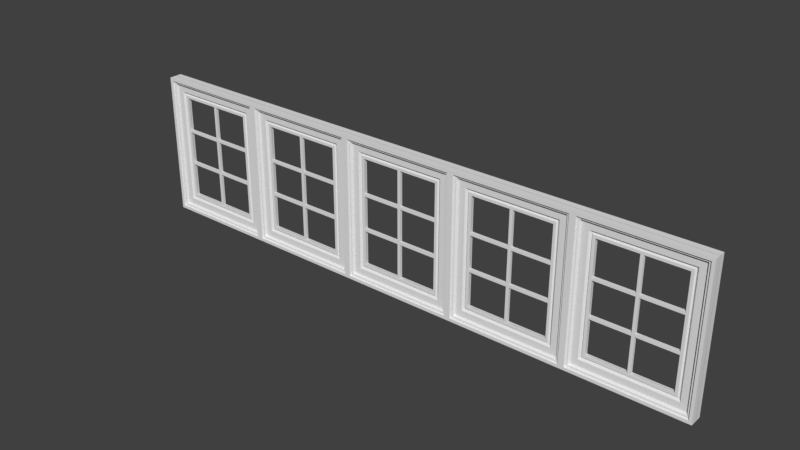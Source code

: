 # Source: AceWindow.blend  (saved by Blender 2.78.0; exported with 4.5.12 LTS)
import bpy
from mathutils import Matrix  # noqa: F401  (used for matrix-valued properties, if any)

bpy.ops.wm.read_factory_settings(use_empty=True)
scene = bpy.context.scene
scene.name = 'Scene'

# ---- collections
col_collection_1 = bpy.data.collections.new('Collection 1'); scene.collection.children.link(col_collection_1)

# ---- materials (node trees are filled in below, after node groups)
mat_material = bpy.data.materials.new('Material')
mat_material.alpha_threshold = 0.0
mat_material.use_transparent_shadow = False
mat_material.roughness = 0.5
mat_material.line_color = (0.0, 0.0, 0.0, 1.0)

# ---- material node trees

# ---- world
world_world = bpy.data.worlds.new('World'); scene.world = world_world
world_world.color = (0.05088, 0.05088, 0.05088)
world_world.use_sun_shadow = False
world_world.sun_shadow_jitter_overblur = 0.0
world_world.cycles.sampling_method = 'MANUAL'

# ---- meshes
me_cube_005 = bpy.data.meshes.new('Cube.005')
me_cube_005.from_pydata([(353.9, -1.26, 7.725), (353.9, -1.26, 52.21), (353.9, 0.74, 7.725), (353.9, 0.74, 52.21), (355.9, -1.26, 7.725), (355.9, -1.26, 52.21), (355.9, 0.74, 7.725), (355.9, 0.74, 52.21), (353.9, -1.26, 37.33), (353.9, 0.74, 37.33), (355.9, 0.74, 37.33), (355.9, -1.26, 37.33), (353.9, 0.74, 36.21), (355.9, 0.74, 36.21), (355.9, -1.26, 36.21), (353.9, -1.26, 36.21), (381.6, 0.74, 37.33), (381.6, -1.26, 37.33), (381.6, 0.74, 36.21), (381.6, -1.26, 36.21), (328.1, -1.26, 36.21), (328.1, -1.26, 37.33), (328.1, 0.74, 37.33), (328.1, 0.74, 36.21), (353.9, 0.74, 23.02), (355.9, 0.74, 23.02), (355.9, -1.26, 23.02), (353.9, -1.26, 23.02), (353.9, 0.74, 21.83), (355.9, 0.74, 21.83), (355.9, -1.26, 21.83), (353.9, -1.26, 21.83), (381.6, 0.74, 23.02), (381.6, -1.26, 23.02), (381.6, 0.74, 21.83), (381.6, -1.26, 21.83), (328.1, -1.26, 21.83), (328.1, -1.26, 23.02), (328.1, 0.74, 23.02), (328.1, 0.74, 21.83), (319.8, -1.833, 56.4), (319.0, -3.491, 56.87), (317.8, 0.06421, 57.62), (317.5, 0.06421, 57.82), (317.5, -4.709, 57.82), (317.8, -3.491, 57.62), (315.5, 0.06421, 59.06), (315.5, -4.709, 59.06), (328.1, -1.354, 51.33), (328.1, 0.06421, 51.33), (326.4, 0.06421, 52.39), (326.4, -1.354, 52.39), (325.6, 0.06421, 52.89), (325.6, -0.6036, 52.89), (324.3, 0.06421, 53.7), (324.3, -1.833, 53.7), (319.8, 0.06421, 56.4), (319.0, 0.06421, 56.87), (319.8, -1.833, 2.657), (319.0, -3.491, 2.184), (317.8, 0.06421, 1.441), (317.5, 0.06421, 1.238), (317.5, -4.709, 1.238), (317.8, -3.492, 1.441), (315.5, 0.06421, -1.907e-06), (315.5, -4.709, -1.907e-06), (328.1, -1.354, 7.725), (328.1, 0.06421, 7.725), (326.4, 0.06421, 6.671), (326.4, -1.354, 6.671), (325.6, 0.06421, 6.171), (325.6, -0.6036, 6.171), (324.3, 0.06421, 5.36), (324.3, -1.833, 5.36), (319.8, 0.06421, 2.657), (319.0, 0.06421, 2.184), (390.0, -1.833, 56.4), (390.7, -3.491, 56.87), (392.0, 0.06421, 57.62), (392.3, 0.06421, 57.82), (392.3, -4.709, 57.82), (392.0, -3.491, 57.62), (394.3, 0.06421, 59.06), (394.3, -4.709, 59.06), (381.6, -1.354, 51.33), (381.6, 0.06421, 51.33), (383.4, 0.06421, 52.39), (383.4, -1.354, 52.39), (384.2, 0.06421, 52.89), (384.2, -0.6036, 52.89), (385.5, 0.06421, 53.7), (385.5, -1.833, 53.7), (390.0, 0.06421, 56.4), (390.7, 0.06421, 56.87), (390.0, -1.833, 2.657), (390.7, -3.491, 2.184), (392.0, 0.06421, 1.441), (392.3, 0.06421, 1.238), (392.3, -4.709, 1.238), (392.0, -3.492, 1.441), (394.3, 0.06421, -1.907e-06), (394.3, -4.709, -1.907e-06), (381.6, -1.354, 7.725), (381.6, 0.06421, 7.725), (383.4, 0.06421, 6.671), (383.4, -1.354, 6.671), (384.2, 0.06421, 6.171), (384.2, -0.6036, 6.171), (385.5, 0.06421, 5.36), (385.5, -1.833, 5.36), (390.0, 0.06421, 2.657), (390.7, 0.06421, 2.184), (315.5, -4.709, 59.06), (315.5, -4.709, -1.907e-06), (394.3, -4.709, 59.06), (394.3, -4.709, -1.907e-06), (319.8, 1.833, 56.4), (319.0, 3.491, 56.87), (317.8, -0.06421, 57.62), (317.5, -0.06421, 57.82), (317.5, 4.709, 57.82), (317.8, 3.491, 57.62), (315.5, -0.06421, 59.06), (315.5, 4.709, 59.06), (328.1, 1.354, 51.33), (328.1, -0.06421, 51.33), (326.4, -0.06421, 52.39), (326.4, 1.354, 52.39), (325.6, -0.06421, 52.89), (325.6, 0.6036, 52.89), (324.3, -0.06421, 53.7), (324.3, 1.833, 53.7), (319.8, -0.06421, 56.4), (319.0, -0.06421, 56.87), (319.8, 1.833, 2.657), (319.0, 3.491, 2.184), (317.8, -0.06421, 1.441), (317.5, -0.06421, 1.238), (317.5, 4.709, 1.238), (317.8, 3.492, 1.441), (315.5, -0.06421, -1.907e-06), (315.5, 4.709, -1.907e-06), (328.1, 1.354, 7.725), (328.1, -0.06421, 7.725), (326.4, -0.06421, 6.671), (326.4, 1.354, 6.671), (325.6, -0.06421, 6.171), (325.6, 0.6036, 6.171), (324.3, -0.06421, 5.36), (324.3, 1.833, 5.36), (319.8, -0.06421, 2.657), (319.0, -0.06421, 2.184), (390.0, 1.833, 56.4), (390.7, 3.491, 56.87), (392.0, -0.06421, 57.62), (392.3, -0.06421, 57.82), (392.3, 4.709, 57.82), (392.0, 3.491, 57.62), (394.3, -0.06421, 59.06), (394.3, 4.709, 59.06), (381.6, 1.354, 51.33), (381.6, -0.06421, 51.33), (383.4, -0.06421, 52.39), (383.4, 1.354, 52.39), (384.2, -0.06421, 52.89), (384.2, 0.6036, 52.89), (385.5, -0.06421, 53.7), (385.5, 1.833, 53.7), (390.0, -0.06421, 56.4), (390.7, -0.06421, 56.87), (390.0, 1.833, 2.657), (390.7, 3.491, 2.184), (392.0, -0.06421, 1.441), (392.3, -0.06421, 1.238), (392.3, 4.709, 1.238), (392.0, 3.492, 1.441), (394.3, -0.06421, -1.907e-06), (394.3, 4.709, -1.907e-06), (381.6, 1.354, 7.725), (381.6, -0.06421, 7.725), (383.4, -0.06421, 6.671), (383.4, 1.354, 6.671), (384.2, -0.06421, 6.171), (384.2, 0.6036, 6.171), (385.5, -0.06421, 5.36), (385.5, 1.833, 5.36), (390.0, -0.06421, 2.657), (390.7, -0.06421, 2.184), (315.5, 4.709, 59.06), (315.5, 4.709, -1.907e-06), (394.3, 4.709, 59.06), (394.3, 4.709, -1.907e-06), (275.0, -1.26, 7.725), (275.0, -1.26, 52.21), (275.0, 0.74, 7.725), (275.0, 0.74, 52.21), (277.0, -1.26, 7.725), (277.0, -1.26, 52.21), (277.0, 0.74, 7.725), (277.0, 0.74, 52.21), (275.0, -1.26, 37.33), (275.0, 0.74, 37.33), (277.0, 0.74, 37.33), (277.0, -1.26, 37.33), (275.0, 0.74, 36.21), (277.0, 0.74, 36.21), (277.0, -1.26, 36.21), (275.0, -1.26, 36.21), (302.8, 0.74, 37.33), (302.8, -1.26, 37.33), (302.8, 0.74, 36.21), (302.8, -1.26, 36.21), (249.3, -1.26, 36.21), (249.3, -1.26, 37.33), (249.3, 0.74, 37.33), (249.3, 0.74, 36.21), (275.0, 0.74, 23.02), (277.0, 0.74, 23.02), (277.0, -1.26, 23.02), (275.0, -1.26, 23.02), (275.0, 0.74, 21.83), (277.0, 0.74, 21.83), (277.0, -1.26, 21.83), (275.0, -1.26, 21.83), (302.8, 0.74, 23.02), (302.8, -1.26, 23.02), (302.8, 0.74, 21.83), (302.8, -1.26, 21.83), (249.3, -1.26, 21.83), (249.3, -1.26, 23.02), (249.3, 0.74, 23.02), (249.3, 0.74, 21.83), (241.0, -1.833, 56.4), (240.2, -3.491, 56.87), (239.0, 0.06421, 57.62), (238.6, 0.06421, 57.82), (238.6, -4.709, 57.82), (239.0, -3.491, 57.62), (236.6, 0.06421, 59.06), (236.6, -4.709, 59.06), (249.3, -1.354, 51.33), (249.3, 0.06421, 51.33), (247.5, 0.06421, 52.39), (247.5, -1.354, 52.39), (246.7, 0.06421, 52.89), (246.7, -0.6036, 52.89), (245.4, 0.06421, 53.7), (245.4, -1.833, 53.7), (241.0, 0.06421, 56.4), (240.2, 0.06421, 56.87), (241.0, -1.833, 2.657), (240.2, -3.491, 2.184), (239.0, 0.06421, 1.441), (238.6, 0.06421, 1.238), (238.6, -4.709, 1.238), (239.0, -3.492, 1.441), (236.6, 0.06421, -1.907e-06), (236.6, -4.709, -1.907e-06), (249.3, -1.354, 7.725), (249.3, 0.06421, 7.725), (247.5, 0.06421, 6.671), (247.5, -1.354, 6.671), (246.7, 0.06421, 6.171), (246.7, -0.6036, 6.171), (245.4, 0.06421, 5.36), (245.4, -1.833, 5.36), (241.0, 0.06421, 2.657), (240.2, 0.06421, 2.184), (311.1, -1.833, 56.4), (311.9, -3.491, 56.87), (313.1, 0.06421, 57.62), (313.4, 0.06421, 57.82), (313.4, -4.709, 57.82), (313.1, -3.491, 57.62), (315.5, 0.06421, 59.06), (315.5, -4.709, 59.06), (302.8, -1.354, 51.33), (302.8, 0.06421, 51.33), (304.5, 0.06421, 52.39), (304.5, -1.354, 52.39), (305.3, 0.06421, 52.89), (305.3, -0.6036, 52.89), (306.7, 0.06421, 53.7), (306.7, -1.833, 53.7), (311.1, 0.06421, 56.4), (311.9, 0.06421, 56.87), (311.1, -1.833, 2.657), (311.9, -3.491, 2.184), (313.1, 0.06421, 1.441), (313.4, 0.06421, 1.238), (313.4, -4.709, 1.238), (313.1, -3.492, 1.441), (315.5, 0.06421, -1.907e-06), (315.5, -4.709, -1.907e-06), (302.8, -1.354, 7.725), (302.8, 0.06421, 7.725), (304.5, 0.06421, 6.671), (304.5, -1.354, 6.671), (305.3, 0.06421, 6.171), (305.3, -0.6036, 6.171), (306.7, 0.06421, 5.36), (306.7, -1.833, 5.36), (311.1, 0.06421, 2.657), (311.9, 0.06421, 2.184), (236.6, -4.709, 59.06), (236.6, -4.709, -1.907e-06), (315.5, -4.709, 59.06), (315.5, -4.709, -1.907e-06), (241.0, 1.833, 56.4), (240.2, 3.491, 56.87), (239.0, -0.06421, 57.62), (238.6, -0.06421, 57.82), (238.6, 4.709, 57.82), (239.0, 3.491, 57.62), (236.6, -0.06421, 59.06), (236.6, 4.709, 59.06), (249.3, 1.354, 51.33), (249.3, -0.06421, 51.33), (247.5, -0.06421, 52.39), (247.5, 1.354, 52.39), (246.7, -0.06421, 52.89), (246.7, 0.6036, 52.89), (245.4, -0.06421, 53.7), (245.4, 1.833, 53.7), (241.0, -0.06421, 56.4), (240.2, -0.06421, 56.87), (241.0, 1.833, 2.657), (240.2, 3.491, 2.184), (239.0, -0.06421, 1.441), (238.6, -0.06421, 1.238), (238.6, 4.709, 1.238), (239.0, 3.492, 1.441), (236.6, -0.06421, -1.907e-06), (236.6, 4.709, -1.907e-06), (249.3, 1.354, 7.725), (249.3, -0.06421, 7.725), (247.5, -0.06421, 6.671), (247.5, 1.354, 6.671), (246.7, -0.06421, 6.171), (246.7, 0.6036, 6.171), (245.4, -0.06421, 5.36), (245.4, 1.833, 5.36), (241.0, -0.06421, 2.657), (240.2, -0.06421, 2.184), (311.1, 1.833, 56.4), (311.9, 3.491, 56.87), (313.1, -0.06421, 57.62), (313.4, -0.06421, 57.82), (313.4, 4.709, 57.82), (313.1, 3.491, 57.62), (315.5, -0.06421, 59.06), (315.5, 4.709, 59.06), (302.8, 1.354, 51.33), (302.8, -0.06421, 51.33), (304.5, -0.06421, 52.39), (304.5, 1.354, 52.39), (305.3, -0.06421, 52.89), (305.3, 0.6036, 52.89), (306.7, -0.06421, 53.7), (306.7, 1.833, 53.7), (311.1, -0.06421, 56.4), (311.9, -0.06421, 56.87), (311.1, 1.833, 2.657), (311.9, 3.491, 2.184), (313.1, -0.06421, 1.441), (313.4, -0.06421, 1.238), (313.4, 4.709, 1.238), (313.1, 3.492, 1.441), (315.5, -0.06421, -1.907e-06), (315.5, 4.709, -1.907e-06), (302.8, 1.354, 7.725), (302.8, -0.06421, 7.725), (304.5, -0.06421, 6.671), (304.5, 1.354, 6.671), (305.3, -0.06421, 6.171), (305.3, 0.6036, 6.171), (306.7, -0.06421, 5.36), (306.7, 1.833, 5.36), (311.1, -0.06421, 2.657), (311.9, -0.06421, 2.184), (236.6, 4.709, 59.06), (236.6, 4.709, -1.907e-06), (315.5, 4.709, 59.06), (315.5, 4.709, -1.907e-06), (196.2, -1.26, 7.725), (196.2, -1.26, 52.21), (196.2, 0.74, 7.725), (196.2, 0.74, 52.21), (198.2, -1.26, 7.725), (198.2, -1.26, 52.21), (198.2, 0.74, 7.725), (198.2, 0.74, 52.21), (196.2, -1.26, 37.33), (196.2, 0.74, 37.33), (198.2, 0.74, 37.33), (198.2, -1.26, 37.33), (196.2, 0.74, 36.21), (198.2, 0.74, 36.21), (198.2, -1.26, 36.21), (196.2, -1.26, 36.21), (223.9, 0.74, 37.33), (223.9, -1.26, 37.33), (223.9, 0.74, 36.21), (223.9, -1.26, 36.21), (170.4, -1.26, 36.21), (170.4, -1.26, 37.33), (170.4, 0.74, 37.33), (170.4, 0.74, 36.21), (196.2, 0.74, 23.02), (198.2, 0.74, 23.02), (198.2, -1.26, 23.02), (196.2, -1.26, 23.02), (196.2, 0.74, 21.83), (198.2, 0.74, 21.83), (198.2, -1.26, 21.83), (196.2, -1.26, 21.83), (223.9, 0.74, 23.02), (223.9, -1.26, 23.02), (223.9, 0.74, 21.83), (223.9, -1.26, 21.83), (170.4, -1.26, 21.83), (170.4, -1.26, 23.02), (170.4, 0.74, 23.02), (170.4, 0.74, 21.83), (162.1, -1.833, 56.4), (161.3, -3.491, 56.87), (160.1, 0.06421, 57.62), (159.8, 0.06421, 57.82), (159.8, -4.709, 57.82), (160.1, -3.491, 57.62), (157.7, 0.06421, 59.06), (157.7, -4.709, 59.06), (170.4, -1.354, 51.33), (170.4, 0.06421, 51.33), (168.7, 0.06421, 52.39), (168.7, -1.354, 52.39), (167.9, 0.06421, 52.89), (167.9, -0.6036, 52.89), (166.5, 0.06421, 53.7), (166.5, -1.833, 53.7), (162.1, 0.06421, 56.4), (161.3, 0.06421, 56.87), (162.1, -1.833, 2.657), (161.3, -3.491, 2.184), (160.1, 0.06421, 1.441), (159.8, 0.06421, 1.238), (159.8, -4.709, 1.238), (160.1, -3.492, 1.441), (157.7, 0.06421, -1.907e-06), (157.7, -4.709, -1.907e-06), (170.4, -1.354, 7.725), (170.4, 0.06421, 7.725), (168.7, 0.06421, 6.671), (168.7, -1.354, 6.671), (167.9, 0.06421, 6.171), (167.9, -0.6036, 6.171), (166.5, 0.06421, 5.36), (166.5, -1.833, 5.36), (162.1, 0.06421, 2.657), (161.3, 0.06421, 2.184), (232.2, -1.833, 56.4), (233.0, -3.491, 56.87), (234.2, 0.06421, 57.62), (234.6, 0.06421, 57.82), (234.6, -4.709, 57.82), (234.2, -3.491, 57.62), (236.6, 0.06421, 59.06), (236.6, -4.709, 59.06), (223.9, -1.354, 51.33), (223.9, 0.06421, 51.33), (225.6, 0.06421, 52.39), (225.6, -1.354, 52.39), (226.5, 0.06421, 52.89), (226.5, -0.6036, 52.89), (227.8, 0.06421, 53.7), (227.8, -1.833, 53.7), (232.2, 0.06421, 56.4), (233.0, 0.06421, 56.87), (232.2, -1.833, 2.657), (233.0, -3.491, 2.184), (234.2, 0.06421, 1.441), (234.6, 0.06421, 1.238), (234.6, -4.709, 1.238), (234.2, -3.492, 1.441), (236.6, 0.06421, -1.907e-06), (236.6, -4.709, -1.907e-06), (223.9, -1.354, 7.725), (223.9, 0.06421, 7.725), (225.6, 0.06421, 6.671), (225.6, -1.354, 6.671), (226.5, 0.06421, 6.171), (226.5, -0.6036, 6.171), (227.8, 0.06421, 5.36), (227.8, -1.833, 5.36), (232.2, 0.06421, 2.657), (233.0, 0.06421, 2.184), (157.7, -4.709, 59.06), (157.7, -4.709, -1.907e-06), (236.6, -4.709, 59.06), (236.6, -4.709, -1.907e-06), (162.1, 1.833, 56.4), (161.3, 3.491, 56.87), (160.1, -0.06421, 57.62), (159.8, -0.06421, 57.82), (159.8, 4.709, 57.82), (160.1, 3.491, 57.62), (157.7, -0.06421, 59.06), (157.7, 4.709, 59.06), (170.4, 1.354, 51.33), (170.4, -0.06421, 51.33), (168.7, -0.06421, 52.39), (168.7, 1.354, 52.39), (167.9, -0.06421, 52.89), (167.9, 0.6036, 52.89), (166.5, -0.06421, 53.7), (166.5, 1.833, 53.7), (162.1, -0.06421, 56.4), (161.3, -0.06421, 56.87), (162.1, 1.833, 2.657), (161.3, 3.491, 2.184), (160.1, -0.06421, 1.441), (159.8, -0.06421, 1.238), (159.8, 4.709, 1.238), (160.1, 3.492, 1.441), (157.7, -0.06421, -1.907e-06), (157.7, 4.709, -1.907e-06), (170.4, 1.354, 7.725), (170.4, -0.06421, 7.725), (168.7, -0.06421, 6.671), (168.7, 1.354, 6.671), (167.9, -0.06421, 6.171), (167.9, 0.6036, 6.171), (166.5, -0.06421, 5.36), (166.5, 1.833, 5.36), (162.1, -0.06421, 2.657), (161.3, -0.06421, 2.184), (232.2, 1.833, 56.4), (233.0, 3.491, 56.87), (234.2, -0.06421, 57.62), (234.6, -0.06421, 57.82), (234.6, 4.709, 57.82), (234.2, 3.491, 57.62), (236.6, -0.06421, 59.06), (236.6, 4.709, 59.06), (223.9, 1.354, 51.33), (223.9, -0.06421, 51.33), (225.6, -0.06421, 52.39), (225.6, 1.354, 52.39), (226.5, -0.06421, 52.89), (226.5, 0.6036, 52.89), (227.8, -0.06421, 53.7), (227.8, 1.833, 53.7), (232.2, -0.06421, 56.4), (233.0, -0.06421, 56.87), (232.2, 1.833, 2.657), (233.0, 3.491, 2.184), (234.2, -0.06421, 1.441), (234.6, -0.06421, 1.238), (234.6, 4.709, 1.238), (234.2, 3.492, 1.441), (236.6, -0.06421, -1.907e-06), (236.6, 4.709, -1.907e-06), (223.9, 1.354, 7.725), (223.9, -0.06421, 7.725), (225.6, -0.06421, 6.671), (225.6, 1.354, 6.671), (226.5, -0.06421, 6.171), (226.5, 0.6036, 6.171), (227.8, -0.06421, 5.36), (227.8, 1.833, 5.36), (232.2, -0.06421, 2.657), (233.0, -0.06421, 2.184), (157.7, 4.709, 59.06), (157.7, 4.709, -1.907e-06), (236.6, 4.709, 59.06), (236.6, 4.709, -1.907e-06), (117.3, -1.26, 7.725), (117.3, -1.26, 52.21), (117.3, 0.74, 7.725), (117.3, 0.74, 52.21), (119.3, -1.26, 7.725), (119.3, -1.26, 52.21), (119.3, 0.74, 7.725), (119.3, 0.74, 52.21), (117.3, -1.26, 37.33), (117.3, 0.74, 37.33), (119.3, 0.74, 37.33), (119.3, -1.26, 37.33), (117.3, 0.74, 36.21), (119.3, 0.74, 36.21), (119.3, -1.26, 36.21), (117.3, -1.26, 36.21), (145.0, 0.74, 37.33), (145.0, -1.26, 37.33), (145.0, 0.74, 36.21), (145.0, -1.26, 36.21), (91.55, -1.26, 36.21), (91.55, -1.26, 37.33), (91.55, 0.74, 37.33), (91.55, 0.74, 36.21), (117.3, 0.74, 23.02), (119.3, 0.74, 23.02), (119.3, -1.26, 23.02), (117.3, -1.26, 23.02), (117.3, 0.74, 21.83), (119.3, 0.74, 21.83), (119.3, -1.26, 21.83), (117.3, -1.26, 21.83), (145.0, 0.74, 23.02), (145.0, -1.26, 23.02), (145.0, 0.74, 21.83), (145.0, -1.26, 21.83), (91.55, -1.26, 21.83), (91.55, -1.26, 23.02), (91.55, 0.74, 23.02), (91.55, 0.74, 21.83), (83.23, -1.833, 56.4), (82.45, -3.491, 56.87), (81.23, 0.06421, 57.62), (80.9, 0.06421, 57.82), (80.9, -4.709, 57.82), (81.23, -3.491, 57.62), (78.87, 0.06421, 59.06), (78.87, -4.709, 59.06), (91.55, -1.354, 51.33), (91.55, 0.06421, 51.33), (89.82, 0.06421, 52.39), (89.82, -1.354, 52.39), (89.0, 0.06421, 52.89), (89.0, -0.6036, 52.89), (87.67, 0.06421, 53.7), (87.67, -1.833, 53.7), (83.23, 0.06421, 56.4), (82.45, 0.06421, 56.87), (83.23, -1.833, 2.657), (82.45, -3.491, 2.184), (81.23, 0.06421, 1.441), (80.9, 0.06421, 1.238), (80.9, -4.709, 1.238), (81.23, -3.492, 1.441), (78.87, 0.06421, -1.907e-06), (78.87, -4.709, -1.907e-06), (91.55, -1.354, 7.725), (91.55, 0.06421, 7.725), (89.82, 0.06421, 6.671), (89.82, -1.354, 6.671), (89.0, 0.06421, 6.171), (89.0, -0.6036, 6.171), (87.67, 0.06421, 5.36), (87.67, -1.833, 5.36), (83.23, 0.06421, 2.657), (82.45, 0.06421, 2.184), (153.4, -1.833, 56.4), (154.1, -3.491, 56.87), (155.4, 0.06421, 57.62), (155.7, 0.06421, 57.82), (155.7, -4.709, 57.82), (155.4, -3.491, 57.62), (157.7, 0.06421, 59.06), (157.7, -4.709, 59.06), (145.0, -1.354, 51.33), (145.0, 0.06421, 51.33), (146.8, 0.06421, 52.39), (146.8, -1.354, 52.39), (147.6, 0.06421, 52.89), (147.6, -0.6036, 52.89), (148.9, 0.06421, 53.7), (148.9, -1.833, 53.7), (153.4, 0.06421, 56.4), (154.1, 0.06421, 56.87), (153.4, -1.833, 2.657), (154.1, -3.491, 2.184), (155.4, 0.06421, 1.441), (155.7, 0.06421, 1.238), (155.7, -4.709, 1.238), (155.4, -3.492, 1.441), (157.7, 0.06421, -1.907e-06), (157.7, -4.709, -1.907e-06), (145.0, -1.354, 7.725), (145.0, 0.06421, 7.725), (146.8, 0.06421, 6.671), (146.8, -1.354, 6.671), (147.6, 0.06421, 6.171), (147.6, -0.6036, 6.171), (148.9, 0.06421, 5.36), (148.9, -1.833, 5.36), (153.4, 0.06421, 2.657), (154.1, 0.06421, 2.184), (78.87, -4.709, 59.06), (78.87, -4.709, -1.907e-06), (157.7, -4.709, 59.06), (157.7, -4.709, -1.907e-06), (83.23, 1.833, 56.4), (82.45, 3.491, 56.87), (81.23, -0.06421, 57.62), (80.9, -0.06421, 57.82), (80.9, 4.709, 57.82), (81.23, 3.491, 57.62), (78.87, -0.06421, 59.06), (78.87, 4.709, 59.06), (91.55, 1.354, 51.33), (91.55, -0.06421, 51.33), (89.82, -0.06421, 52.39), (89.82, 1.354, 52.39), (89.0, -0.06421, 52.89), (89.0, 0.6036, 52.89), (87.67, -0.06421, 53.7), (87.67, 1.833, 53.7), (83.23, -0.06421, 56.4), (82.45, -0.06421, 56.87), (83.23, 1.833, 2.657), (82.45, 3.491, 2.184), (81.23, -0.06421, 1.441), (80.9, -0.06421, 1.238), (80.9, 4.709, 1.238), (81.23, 3.492, 1.441), (78.87, -0.06421, -1.907e-06), (78.87, 4.709, -1.907e-06), (91.55, 1.354, 7.725), (91.55, -0.06421, 7.725), (89.82, -0.06421, 6.671), (89.82, 1.354, 6.671), (89.0, -0.06421, 6.171), (89.0, 0.6036, 6.171), (87.67, -0.06421, 5.36), (87.67, 1.833, 5.36), (83.23, -0.06421, 2.657), (82.45, -0.06421, 2.184), (153.4, 1.833, 56.4), (154.1, 3.491, 56.87), (155.4, -0.06421, 57.62), (155.7, -0.06421, 57.82), (155.7, 4.709, 57.82), (155.4, 3.491, 57.62), (157.7, -0.06421, 59.06), (157.7, 4.709, 59.06), (145.0, 1.354, 51.33), (145.0, -0.06421, 51.33), (146.8, -0.06421, 52.39), (146.8, 1.354, 52.39), (147.6, -0.06421, 52.89), (147.6, 0.6036, 52.89), (148.9, -0.06421, 53.7), (148.9, 1.833, 53.7), (153.4, -0.06421, 56.4), (154.1, -0.06421, 56.87), (153.4, 1.833, 2.657), (154.1, 3.491, 2.184), (155.4, -0.06421, 1.441), (155.7, -0.06421, 1.238), (155.7, 4.709, 1.238), (155.4, 3.492, 1.441), (157.7, -0.06421, -1.907e-06), (157.7, 4.709, -1.907e-06), (145.0, 1.354, 7.725), (145.0, -0.06421, 7.725), (146.8, -0.06421, 6.671), (146.8, 1.354, 6.671), (147.6, -0.06421, 6.171), (147.6, 0.6036, 6.171), (148.9, -0.06421, 5.36), (148.9, 1.833, 5.36), (153.4, -0.06421, 2.657), (154.1, -0.06421, 2.184), (78.87, 4.709, 59.06), (78.87, 4.709, -1.907e-06), (157.7, 4.709, 59.06), (157.7, 4.709, -1.907e-06), (38.43, -1.26, 7.725), (38.43, -1.26, 52.21), (38.43, 0.74, 7.725), (38.43, 0.74, 52.21), (40.43, -1.26, 7.725), (40.43, -1.26, 52.21), (40.43, 0.74, 7.725), (40.43, 0.74, 52.21), (38.43, -1.26, 37.33), (38.43, 0.74, 37.33), (40.43, 0.74, 37.33), (40.43, -1.26, 37.33), (38.43, 0.74, 36.21), (40.43, 0.74, 36.21), (40.43, -1.26, 36.21), (38.43, -1.26, 36.21), (66.18, 0.74, 37.33), (66.18, -1.26, 37.33), (66.18, 0.74, 36.21), (66.18, -1.26, 36.21), (12.68, -1.26, 36.21), (12.68, -1.26, 37.33), (12.68, 0.74, 37.33), (12.68, 0.74, 36.21), (38.43, 0.74, 23.02), (40.43, 0.74, 23.02), (40.43, -1.26, 23.02), (38.43, -1.26, 23.02), (38.43, 0.74, 21.83), (40.43, 0.74, 21.83), (40.43, -1.26, 21.83), (38.43, -1.26, 21.83), (66.18, 0.74, 23.02), (66.18, -1.26, 23.02), (66.18, 0.74, 21.83), (66.18, -1.26, 21.83), (12.68, -1.26, 21.83), (12.68, -1.26, 23.02), (12.68, 0.74, 23.02), (12.68, 0.74, 21.83), (4.362, -1.833, 56.4), (3.586, -3.491, 56.87), (2.365, 0.06421, 57.62), (2.032, 0.06421, 57.82), (2.032, -4.709, 57.82), (2.365, -3.491, 57.62), (0.0, 0.06421, 59.06), (0.0, -4.709, 59.06), (12.68, -1.354, 51.33), (12.68, 0.06421, 51.33), (10.95, 0.06421, 52.39), (10.95, -1.354, 52.39), (10.13, 0.06421, 52.89), (10.13, -0.6036, 52.89), (8.8, 0.06421, 53.7), (8.8, -1.833, 53.7), (4.362, 0.06421, 56.4), (3.586, 0.06421, 56.87), (4.362, -1.833, 2.657), (3.586, -3.491, 2.184), (2.365, 0.06421, 1.441), (2.032, 0.06421, 1.238), (2.032, -4.709, 1.238), (2.365, -3.492, 1.441), (0.0, 0.06421, -1.907e-06), (0.0, -4.709, -1.907e-06), (12.68, -1.354, 7.725), (12.68, 0.06421, 7.725), (10.95, 0.06421, 6.671), (10.95, -1.354, 6.671), (10.13, 0.06421, 6.171), (10.13, -0.6036, 6.171), (8.8, 0.06421, 5.36), (8.8, -1.833, 5.36), (4.362, 0.06421, 2.657), (3.586, 0.06421, 2.184), (74.5, -1.833, 56.4), (75.28, -3.491, 56.87), (76.5, 0.06421, 57.62), (76.83, 0.06421, 57.82), (76.83, -4.709, 57.82), (76.5, -3.491, 57.62), (78.87, 0.06421, 59.06), (78.87, -4.709, 59.06), (66.18, -1.354, 51.33), (66.18, 0.06421, 51.33), (67.91, 0.06421, 52.39), (67.91, -1.354, 52.39), (68.73, 0.06421, 52.89), (68.73, -0.6036, 52.89), (70.07, 0.06421, 53.7), (70.07, -1.833, 53.7), (74.5, 0.06421, 56.4), (75.28, 0.06421, 56.87), (74.5, -1.833, 2.657), (75.28, -3.491, 2.184), (76.5, 0.06421, 1.441), (76.83, 0.06421, 1.238), (76.83, -4.709, 1.238), (76.5, -3.492, 1.441), (78.87, 0.06421, -1.907e-06), (78.87, -4.709, -1.907e-06), (66.18, -1.354, 7.725), (66.18, 0.06421, 7.725), (67.91, 0.06421, 6.671), (67.91, -1.354, 6.671), (68.73, 0.06421, 6.171), (68.73, -0.6036, 6.171), (70.07, 0.06421, 5.36), (70.07, -1.833, 5.36), (74.5, 0.06421, 2.657), (75.28, 0.06421, 2.184), (0.0, -4.709, 59.06), (0.0, -4.709, -1.907e-06), (78.87, -4.709, 59.06), (78.87, -4.709, -1.907e-06), (4.362, 1.833, 56.4), (3.586, 3.491, 56.87), (2.365, -0.06421, 57.62), (2.032, -0.06421, 57.82), (2.032, 4.709, 57.82), (2.365, 3.491, 57.62), (0.0, -0.06421, 59.06), (0.0, 4.709, 59.06), (12.68, 1.354, 51.33), (12.68, -0.06421, 51.33), (10.95, -0.06421, 52.39), (10.95, 1.354, 52.39), (10.13, -0.06421, 52.89), (10.13, 0.6036, 52.89), (8.8, -0.06421, 53.7), (8.8, 1.833, 53.7), (4.362, -0.06421, 56.4), (3.586, -0.06421, 56.87), (4.362, 1.833, 2.657), (3.586, 3.491, 2.184), (2.365, -0.06421, 1.441), (2.032, -0.06421, 1.238), (2.032, 4.709, 1.238), (2.365, 3.492, 1.441), (0.0, -0.06421, -1.907e-06), (0.0, 4.709, -1.907e-06), (12.68, 1.354, 7.725), (12.68, -0.06421, 7.725), (10.95, -0.06421, 6.671), (10.95, 1.354, 6.671), (10.13, -0.06421, 6.171), (10.13, 0.6036, 6.171), (8.8, -0.06421, 5.36), (8.8, 1.833, 5.36), (4.362, -0.06421, 2.657), (3.586, -0.06421, 2.184), (74.5, 1.833, 56.4), (75.28, 3.491, 56.87), (76.5, -0.06421, 57.62), (76.83, -0.06421, 57.82), (76.83, 4.709, 57.82), (76.5, 3.491, 57.62), (78.87, -0.06421, 59.06), (78.87, 4.709, 59.06), (66.18, 1.354, 51.33), (66.18, -0.06421, 51.33), (67.91, -0.06421, 52.39), (67.91, 1.354, 52.39), (68.73, -0.06421, 52.89), (68.73, 0.6036, 52.89), (70.07, -0.06421, 53.7), (70.07, 1.833, 53.7), (74.5, -0.06421, 56.4), (75.28, -0.06421, 56.87), (74.5, 1.833, 2.657), (75.28, 3.491, 2.184), (76.5, -0.06421, 1.441), (76.83, -0.06421, 1.238), (76.83, 4.709, 1.238), (76.5, 3.492, 1.441), (78.87, -0.06421, -1.907e-06), (78.87, 4.709, -1.907e-06), (66.18, 1.354, 7.725), (66.18, -0.06421, 7.725), (67.91, -0.06421, 6.671), (67.91, 1.354, 6.671), (68.73, -0.06421, 6.171), (68.73, 0.6036, 6.171), (70.07, -0.06421, 5.36), (70.07, 1.833, 5.36), (74.5, -0.06421, 2.657), (75.28, -0.06421, 2.184), (0.0, 4.709, 59.06), (0.0, 4.709, -1.907e-06), (78.87, 4.709, 59.06), (78.87, 4.709, -1.907e-06)], [], [(8, 1, 3, 9), (9, 3, 7, 10), (10, 7, 5, 11), (11, 5, 1, 8), (2, 6, 4, 0), (7, 3, 1, 5), (14, 11, 8, 15), (13, 10, 16, 18), (12, 9, 10, 13), (8, 9, 22, 21), (27, 15, 12, 24), (24, 12, 13, 25), (25, 13, 14, 26), (26, 14, 15, 27), (18, 16, 17, 19), (10, 11, 17, 16), (14, 13, 18, 19), (11, 14, 19, 17), (20, 21, 22, 23), (12, 15, 20, 23), (9, 12, 23, 22), (15, 8, 21, 20), (30, 26, 27, 31), (26, 30, 35, 33), (28, 24, 25, 29), (27, 24, 38, 37), (0, 31, 28, 2), (2, 28, 29, 6), (6, 29, 30, 4), (4, 30, 31, 0), (34, 32, 33, 35), (29, 25, 32, 34), (25, 26, 33, 32), (30, 29, 34, 35), (36, 37, 38, 39), (31, 27, 37, 36), (28, 31, 36, 39), (24, 28, 39, 38), (48, 66, 67, 49), (52, 70, 72, 54), (59, 41, 45, 63), (64, 46, 43, 61), (56, 74, 75, 57), (47, 65, 62, 44), (58, 40, 41, 59), (63, 45, 44, 62), (69, 51, 53, 71), (42, 60, 61, 43), (49, 67, 68, 50), (71, 53, 55, 73), (73, 55, 40, 58), (50, 68, 70, 52), (46, 64, 65, 47), (54, 72, 74, 56), (66, 48, 51, 69), (57, 75, 60, 42), (84, 85, 103, 102), (88, 90, 108, 106), (95, 99, 81, 77), (100, 97, 79, 82), (92, 93, 111, 110), (83, 80, 98, 101), (94, 95, 77, 76), (99, 98, 80, 81), (105, 107, 89, 87), (78, 79, 97, 96), (85, 86, 104, 103), (107, 109, 91, 89), (109, 94, 76, 91), (86, 88, 106, 104), (82, 83, 101, 100), (90, 92, 110, 108), (102, 105, 87, 84), (93, 78, 96, 111), (40, 55, 91, 76), (55, 53, 89, 91), (53, 51, 87, 89), (51, 48, 84, 87), (48, 49, 85, 84), (49, 50, 86, 85), (50, 52, 88, 86), (52, 54, 90, 88), (54, 56, 92, 90), (56, 57, 93, 92), (57, 42, 78, 93), (42, 43, 79, 78), (43, 46, 82, 79), (46, 47, 83, 82), (47, 44, 80, 83), (44, 45, 81, 80), (45, 41, 77, 81), (41, 40, 76, 77), (59, 63, 99, 95), (63, 62, 98, 99), (62, 65, 101, 98), (65, 64, 100, 101), (64, 61, 97, 100), (61, 60, 96, 97), (60, 75, 111, 96), (75, 74, 110, 111), (74, 72, 108, 110), (72, 70, 106, 108), (70, 68, 104, 106), (68, 67, 103, 104), (67, 66, 102, 103), (66, 69, 105, 102), (69, 71, 107, 105), (71, 73, 109, 107), (73, 58, 94, 109), (58, 59, 95, 94), (65, 47, 112, 113), (101, 65, 113, 115), (83, 101, 115, 114), (83, 114, 112, 47), (124, 125, 143, 142), (128, 130, 148, 146), (135, 139, 121, 117), (140, 137, 119, 122), (132, 133, 151, 150), (123, 120, 138, 141), (134, 135, 117, 116), (139, 138, 120, 121), (145, 147, 129, 127), (118, 119, 137, 136), (125, 126, 144, 143), (147, 149, 131, 129), (149, 134, 116, 131), (126, 128, 146, 144), (122, 123, 141, 140), (130, 132, 150, 148), (142, 145, 127, 124), (133, 118, 136, 151), (160, 178, 179, 161), (164, 182, 184, 166), (171, 153, 157, 175), (176, 158, 155, 173), (168, 186, 187, 169), (159, 177, 174, 156), (170, 152, 153, 171), (175, 157, 156, 174), (181, 163, 165, 183), (154, 172, 173, 155), (161, 179, 180, 162), (183, 165, 167, 185), (185, 167, 152, 170), (162, 180, 182, 164), (158, 176, 177, 159), (166, 184, 186, 168), (178, 160, 163, 181), (169, 187, 172, 154), (116, 152, 167, 131), (131, 167, 165, 129), (129, 165, 163, 127), (127, 163, 160, 124), (124, 160, 161, 125), (125, 161, 162, 126), (126, 162, 164, 128), (128, 164, 166, 130), (130, 166, 168, 132), (132, 168, 169, 133), (133, 169, 154, 118), (118, 154, 155, 119), (119, 155, 158, 122), (122, 158, 159, 123), (123, 159, 156, 120), (120, 156, 157, 121), (121, 157, 153, 117), (117, 153, 152, 116), (135, 171, 175, 139), (139, 175, 174, 138), (138, 174, 177, 141), (141, 177, 176, 140), (140, 176, 173, 137), (137, 173, 172, 136), (136, 172, 187, 151), (151, 187, 186, 150), (150, 186, 184, 148), (148, 184, 182, 146), (146, 182, 180, 144), (144, 180, 179, 143), (143, 179, 178, 142), (142, 178, 181, 145), (145, 181, 183, 147), (147, 183, 185, 149), (149, 185, 170, 134), (134, 170, 171, 135), (141, 189, 188, 123), (177, 191, 189, 141), (159, 190, 191, 177), (159, 123, 188, 190), (200, 193, 195, 201), (201, 195, 199, 202), (202, 199, 197, 203), (203, 197, 193, 200), (194, 198, 196, 192), (199, 195, 193, 197), (206, 203, 200, 207), (205, 202, 208, 210), (204, 201, 202, 205), (200, 201, 214, 213), (219, 207, 204, 216), (216, 204, 205, 217), (217, 205, 206, 218), (218, 206, 207, 219), (210, 208, 209, 211), (202, 203, 209, 208), (206, 205, 210, 211), (203, 206, 211, 209), (212, 213, 214, 215), (204, 207, 212, 215), (201, 204, 215, 214), (207, 200, 213, 212), (222, 218, 219, 223), (218, 222, 227, 225), (220, 216, 217, 221), (219, 216, 230, 229), (192, 223, 220, 194), (194, 220, 221, 198), (198, 221, 222, 196), (196, 222, 223, 192), (226, 224, 225, 227), (221, 217, 224, 226), (217, 218, 225, 224), (222, 221, 226, 227), (228, 229, 230, 231), (223, 219, 229, 228), (220, 223, 228, 231), (216, 220, 231, 230), (240, 258, 259, 241), (244, 262, 264, 246), (251, 233, 237, 255), (256, 238, 235, 253), (248, 266, 267, 249), (239, 257, 254, 236), (250, 232, 233, 251), (255, 237, 236, 254), (261, 243, 245, 263), (234, 252, 253, 235), (241, 259, 260, 242), (263, 245, 247, 265), (265, 247, 232, 250), (242, 260, 262, 244), (238, 256, 257, 239), (246, 264, 266, 248), (258, 240, 243, 261), (249, 267, 252, 234), (276, 277, 295, 294), (280, 282, 300, 298), (287, 291, 273, 269), (292, 289, 271, 274), (284, 285, 303, 302), (275, 272, 290, 293), (286, 287, 269, 268), (291, 290, 272, 273), (297, 299, 281, 279), (270, 271, 289, 288), (277, 278, 296, 295), (299, 301, 283, 281), (301, 286, 268, 283), (278, 280, 298, 296), (274, 275, 293, 292), (282, 284, 302, 300), (294, 297, 279, 276), (285, 270, 288, 303), (232, 247, 283, 268), (247, 245, 281, 283), (245, 243, 279, 281), (243, 240, 276, 279), (240, 241, 277, 276), (241, 242, 278, 277), (242, 244, 280, 278), (244, 246, 282, 280), (246, 248, 284, 282), (248, 249, 285, 284), (249, 234, 270, 285), (234, 235, 271, 270), (235, 238, 274, 271), (238, 239, 275, 274), (239, 236, 272, 275), (236, 237, 273, 272), (237, 233, 269, 273), (233, 232, 268, 269), (251, 255, 291, 287), (255, 254, 290, 291), (254, 257, 293, 290), (257, 256, 292, 293), (256, 253, 289, 292), (253, 252, 288, 289), (252, 267, 303, 288), (267, 266, 302, 303), (266, 264, 300, 302), (264, 262, 298, 300), (262, 260, 296, 298), (260, 259, 295, 296), (259, 258, 294, 295), (258, 261, 297, 294), (261, 263, 299, 297), (263, 265, 301, 299), (265, 250, 286, 301), (250, 251, 287, 286), (257, 239, 304, 305), (293, 257, 305, 307), (275, 293, 307, 306), (275, 306, 304, 239), (316, 317, 335, 334), (320, 322, 340, 338), (327, 331, 313, 309), (332, 329, 311, 314), (324, 325, 343, 342), (315, 312, 330, 333), (326, 327, 309, 308), (331, 330, 312, 313), (337, 339, 321, 319), (310, 311, 329, 328), (317, 318, 336, 335), (339, 341, 323, 321), (341, 326, 308, 323), (318, 320, 338, 336), (314, 315, 333, 332), (322, 324, 342, 340), (334, 337, 319, 316), (325, 310, 328, 343), (352, 370, 371, 353), (356, 374, 376, 358), (363, 345, 349, 367), (368, 350, 347, 365), (360, 378, 379, 361), (351, 369, 366, 348), (362, 344, 345, 363), (367, 349, 348, 366), (373, 355, 357, 375), (346, 364, 365, 347), (353, 371, 372, 354), (375, 357, 359, 377), (377, 359, 344, 362), (354, 372, 374, 356), (350, 368, 369, 351), (358, 376, 378, 360), (370, 352, 355, 373), (361, 379, 364, 346), (308, 344, 359, 323), (323, 359, 357, 321), (321, 357, 355, 319), (319, 355, 352, 316), (316, 352, 353, 317), (317, 353, 354, 318), (318, 354, 356, 320), (320, 356, 358, 322), (322, 358, 360, 324), (324, 360, 361, 325), (325, 361, 346, 310), (310, 346, 347, 311), (311, 347, 350, 314), (314, 350, 351, 315), (315, 351, 348, 312), (312, 348, 349, 313), (313, 349, 345, 309), (309, 345, 344, 308), (327, 363, 367, 331), (331, 367, 366, 330), (330, 366, 369, 333), (333, 369, 368, 332), (332, 368, 365, 329), (329, 365, 364, 328), (328, 364, 379, 343), (343, 379, 378, 342), (342, 378, 376, 340), (340, 376, 374, 338), (338, 374, 372, 336), (336, 372, 371, 335), (335, 371, 370, 334), (334, 370, 373, 337), (337, 373, 375, 339), (339, 375, 377, 341), (341, 377, 362, 326), (326, 362, 363, 327), (333, 381, 380, 315), (369, 383, 381, 333), (351, 382, 383, 369), (351, 315, 380, 382), (392, 385, 387, 393), (393, 387, 391, 394), (394, 391, 389, 395), (395, 389, 385, 392), (386, 390, 388, 384), (391, 387, 385, 389), (398, 395, 392, 399), (397, 394, 400, 402), (396, 393, 394, 397), (392, 393, 406, 405), (411, 399, 396, 408), (408, 396, 397, 409), (409, 397, 398, 410), (410, 398, 399, 411), (402, 400, 401, 403), (394, 395, 401, 400), (398, 397, 402, 403), (395, 398, 403, 401), (404, 405, 406, 407), (396, 399, 404, 407), (393, 396, 407, 406), (399, 392, 405, 404), (414, 410, 411, 415), (410, 414, 419, 417), (412, 408, 409, 413), (411, 408, 422, 421), (384, 415, 412, 386), (386, 412, 413, 390), (390, 413, 414, 388), (388, 414, 415, 384), (418, 416, 417, 419), (413, 409, 416, 418), (409, 410, 417, 416), (414, 413, 418, 419), (420, 421, 422, 423), (415, 411, 421, 420), (412, 415, 420, 423), (408, 412, 423, 422), (432, 450, 451, 433), (436, 454, 456, 438), (443, 425, 429, 447), (448, 430, 427, 445), (440, 458, 459, 441), (431, 449, 446, 428), (442, 424, 425, 443), (447, 429, 428, 446), (453, 435, 437, 455), (426, 444, 445, 427), (433, 451, 452, 434), (455, 437, 439, 457), (457, 439, 424, 442), (434, 452, 454, 436), (430, 448, 449, 431), (438, 456, 458, 440), (450, 432, 435, 453), (441, 459, 444, 426), (468, 469, 487, 486), (472, 474, 492, 490), (479, 483, 465, 461), (484, 481, 463, 466), (476, 477, 495, 494), (467, 464, 482, 485), (478, 479, 461, 460), (483, 482, 464, 465), (489, 491, 473, 471), (462, 463, 481, 480), (469, 470, 488, 487), (491, 493, 475, 473), (493, 478, 460, 475), (470, 472, 490, 488), (466, 467, 485, 484), (474, 476, 494, 492), (486, 489, 471, 468), (477, 462, 480, 495), (424, 439, 475, 460), (439, 437, 473, 475), (437, 435, 471, 473), (435, 432, 468, 471), (432, 433, 469, 468), (433, 434, 470, 469), (434, 436, 472, 470), (436, 438, 474, 472), (438, 440, 476, 474), (440, 441, 477, 476), (441, 426, 462, 477), (426, 427, 463, 462), (427, 430, 466, 463), (430, 431, 467, 466), (431, 428, 464, 467), (428, 429, 465, 464), (429, 425, 461, 465), (425, 424, 460, 461), (443, 447, 483, 479), (447, 446, 482, 483), (446, 449, 485, 482), (449, 448, 484, 485), (448, 445, 481, 484), (445, 444, 480, 481), (444, 459, 495, 480), (459, 458, 494, 495), (458, 456, 492, 494), (456, 454, 490, 492), (454, 452, 488, 490), (452, 451, 487, 488), (451, 450, 486, 487), (450, 453, 489, 486), (453, 455, 491, 489), (455, 457, 493, 491), (457, 442, 478, 493), (442, 443, 479, 478), (449, 431, 496, 497), (485, 449, 497, 499), (467, 485, 499, 498), (467, 498, 496, 431), (508, 509, 527, 526), (512, 514, 532, 530), (519, 523, 505, 501), (524, 521, 503, 506), (516, 517, 535, 534), (507, 504, 522, 525), (518, 519, 501, 500), (523, 522, 504, 505), (529, 531, 513, 511), (502, 503, 521, 520), (509, 510, 528, 527), (531, 533, 515, 513), (533, 518, 500, 515), (510, 512, 530, 528), (506, 507, 525, 524), (514, 516, 534, 532), (526, 529, 511, 508), (517, 502, 520, 535), (544, 562, 563, 545), (548, 566, 568, 550), (555, 537, 541, 559), (560, 542, 539, 557), (552, 570, 571, 553), (543, 561, 558, 540), (554, 536, 537, 555), (559, 541, 540, 558), (565, 547, 549, 567), (538, 556, 557, 539), (545, 563, 564, 546), (567, 549, 551, 569), (569, 551, 536, 554), (546, 564, 566, 548), (542, 560, 561, 543), (550, 568, 570, 552), (562, 544, 547, 565), (553, 571, 556, 538), (500, 536, 551, 515), (515, 551, 549, 513), (513, 549, 547, 511), (511, 547, 544, 508), (508, 544, 545, 509), (509, 545, 546, 510), (510, 546, 548, 512), (512, 548, 550, 514), (514, 550, 552, 516), (516, 552, 553, 517), (517, 553, 538, 502), (502, 538, 539, 503), (503, 539, 542, 506), (506, 542, 543, 507), (507, 543, 540, 504), (504, 540, 541, 505), (505, 541, 537, 501), (501, 537, 536, 500), (519, 555, 559, 523), (523, 559, 558, 522), (522, 558, 561, 525), (525, 561, 560, 524), (524, 560, 557, 521), (521, 557, 556, 520), (520, 556, 571, 535), (535, 571, 570, 534), (534, 570, 568, 532), (532, 568, 566, 530), (530, 566, 564, 528), (528, 564, 563, 527), (527, 563, 562, 526), (526, 562, 565, 529), (529, 565, 567, 531), (531, 567, 569, 533), (533, 569, 554, 518), (518, 554, 555, 519), (525, 573, 572, 507), (561, 575, 573, 525), (543, 574, 575, 561), (543, 507, 572, 574), (584, 577, 579, 585), (585, 579, 583, 586), (586, 583, 581, 587), (587, 581, 577, 584), (578, 582, 580, 576), (583, 579, 577, 581), (590, 587, 584, 591), (589, 586, 592, 594), (588, 585, 586, 589), (584, 585, 598, 597), (603, 591, 588, 600), (600, 588, 589, 601), (601, 589, 590, 602), (602, 590, 591, 603), (594, 592, 593, 595), (586, 587, 593, 592), (590, 589, 594, 595), (587, 590, 595, 593), (596, 597, 598, 599), (588, 591, 596, 599), (585, 588, 599, 598), (591, 584, 597, 596), (606, 602, 603, 607), (602, 606, 611, 609), (604, 600, 601, 605), (603, 600, 614, 613), (576, 607, 604, 578), (578, 604, 605, 582), (582, 605, 606, 580), (580, 606, 607, 576), (610, 608, 609, 611), (605, 601, 608, 610), (601, 602, 609, 608), (606, 605, 610, 611), (612, 613, 614, 615), (607, 603, 613, 612), (604, 607, 612, 615), (600, 604, 615, 614), (624, 642, 643, 625), (628, 646, 648, 630), (635, 617, 621, 639), (640, 622, 619, 637), (632, 650, 651, 633), (623, 641, 638, 620), (634, 616, 617, 635), (639, 621, 620, 638), (645, 627, 629, 647), (618, 636, 637, 619), (625, 643, 644, 626), (647, 629, 631, 649), (649, 631, 616, 634), (626, 644, 646, 628), (622, 640, 641, 623), (630, 648, 650, 632), (642, 624, 627, 645), (633, 651, 636, 618), (660, 661, 679, 678), (664, 666, 684, 682), (671, 675, 657, 653), (676, 673, 655, 658), (668, 669, 687, 686), (659, 656, 674, 677), (670, 671, 653, 652), (675, 674, 656, 657), (681, 683, 665, 663), (654, 655, 673, 672), (661, 662, 680, 679), (683, 685, 667, 665), (685, 670, 652, 667), (662, 664, 682, 680), (658, 659, 677, 676), (666, 668, 686, 684), (678, 681, 663, 660), (669, 654, 672, 687), (616, 631, 667, 652), (631, 629, 665, 667), (629, 627, 663, 665), (627, 624, 660, 663), (624, 625, 661, 660), (625, 626, 662, 661), (626, 628, 664, 662), (628, 630, 666, 664), (630, 632, 668, 666), (632, 633, 669, 668), (633, 618, 654, 669), (618, 619, 655, 654), (619, 622, 658, 655), (622, 623, 659, 658), (623, 620, 656, 659), (620, 621, 657, 656), (621, 617, 653, 657), (617, 616, 652, 653), (635, 639, 675, 671), (639, 638, 674, 675), (638, 641, 677, 674), (641, 640, 676, 677), (640, 637, 673, 676), (637, 636, 672, 673), (636, 651, 687, 672), (651, 650, 686, 687), (650, 648, 684, 686), (648, 646, 682, 684), (646, 644, 680, 682), (644, 643, 679, 680), (643, 642, 678, 679), (642, 645, 681, 678), (645, 647, 683, 681), (647, 649, 685, 683), (649, 634, 670, 685), (634, 635, 671, 670), (641, 623, 688, 689), (677, 641, 689, 691), (659, 677, 691, 690), (659, 690, 688, 623), (700, 701, 719, 718), (704, 706, 724, 722), (711, 715, 697, 693), (716, 713, 695, 698), (708, 709, 727, 726), (699, 696, 714, 717), (710, 711, 693, 692), (715, 714, 696, 697), (721, 723, 705, 703), (694, 695, 713, 712), (701, 702, 720, 719), (723, 725, 707, 705), (725, 710, 692, 707), (702, 704, 722, 720), (698, 699, 717, 716), (706, 708, 726, 724), (718, 721, 703, 700), (709, 694, 712, 727), (736, 754, 755, 737), (740, 758, 760, 742), (747, 729, 733, 751), (752, 734, 731, 749), (744, 762, 763, 745), (735, 753, 750, 732), (746, 728, 729, 747), (751, 733, 732, 750), (757, 739, 741, 759), (730, 748, 749, 731), (737, 755, 756, 738), (759, 741, 743, 761), (761, 743, 728, 746), (738, 756, 758, 740), (734, 752, 753, 735), (742, 760, 762, 744), (754, 736, 739, 757), (745, 763, 748, 730), (692, 728, 743, 707), (707, 743, 741, 705), (705, 741, 739, 703), (703, 739, 736, 700), (700, 736, 737, 701), (701, 737, 738, 702), (702, 738, 740, 704), (704, 740, 742, 706), (706, 742, 744, 708), (708, 744, 745, 709), (709, 745, 730, 694), (694, 730, 731, 695), (695, 731, 734, 698), (698, 734, 735, 699), (699, 735, 732, 696), (696, 732, 733, 697), (697, 733, 729, 693), (693, 729, 728, 692), (711, 747, 751, 715), (715, 751, 750, 714), (714, 750, 753, 717), (717, 753, 752, 716), (716, 752, 749, 713), (713, 749, 748, 712), (712, 748, 763, 727), (727, 763, 762, 726), (726, 762, 760, 724), (724, 760, 758, 722), (722, 758, 756, 720), (720, 756, 755, 719), (719, 755, 754, 718), (718, 754, 757, 721), (721, 757, 759, 723), (723, 759, 761, 725), (725, 761, 746, 710), (710, 746, 747, 711), (717, 765, 764, 699), (753, 767, 765, 717), (735, 766, 767, 753), (735, 699, 764, 766), (776, 769, 771, 777), (777, 771, 775, 778), (778, 775, 773, 779), (779, 773, 769, 776), (770, 774, 772, 768), (775, 771, 769, 773), (782, 779, 776, 783), (781, 778, 784, 786), (780, 777, 778, 781), (776, 777, 790, 789), (795, 783, 780, 792), (792, 780, 781, 793), (793, 781, 782, 794), (794, 782, 783, 795), (786, 784, 785, 787), (778, 779, 785, 784), (782, 781, 786, 787), (779, 782, 787, 785), (788, 789, 790, 791), (780, 783, 788, 791), (777, 780, 791, 790), (783, 776, 789, 788), (798, 794, 795, 799), (794, 798, 803, 801), (796, 792, 793, 797), (795, 792, 806, 805), (768, 799, 796, 770), (770, 796, 797, 774), (774, 797, 798, 772), (772, 798, 799, 768), (802, 800, 801, 803), (797, 793, 800, 802), (793, 794, 801, 800), (798, 797, 802, 803), (804, 805, 806, 807), (799, 795, 805, 804), (796, 799, 804, 807), (792, 796, 807, 806), (816, 834, 835, 817), (820, 838, 840, 822), (827, 809, 813, 831), (832, 814, 811, 829), (824, 842, 843, 825), (815, 833, 830, 812), (826, 808, 809, 827), (831, 813, 812, 830), (837, 819, 821, 839), (810, 828, 829, 811), (817, 835, 836, 818), (839, 821, 823, 841), (841, 823, 808, 826), (818, 836, 838, 820), (814, 832, 833, 815), (822, 840, 842, 824), (834, 816, 819, 837), (825, 843, 828, 810), (852, 853, 871, 870), (856, 858, 876, 874), (863, 867, 849, 845), (868, 865, 847, 850), (860, 861, 879, 878), (851, 848, 866, 869), (862, 863, 845, 844), (867, 866, 848, 849), (873, 875, 857, 855), (846, 847, 865, 864), (853, 854, 872, 871), (875, 877, 859, 857), (877, 862, 844, 859), (854, 856, 874, 872), (850, 851, 869, 868), (858, 860, 878, 876), (870, 873, 855, 852), (861, 846, 864, 879), (808, 823, 859, 844), (823, 821, 857, 859), (821, 819, 855, 857), (819, 816, 852, 855), (816, 817, 853, 852), (817, 818, 854, 853), (818, 820, 856, 854), (820, 822, 858, 856), (822, 824, 860, 858), (824, 825, 861, 860), (825, 810, 846, 861), (810, 811, 847, 846), (811, 814, 850, 847), (814, 815, 851, 850), (815, 812, 848, 851), (812, 813, 849, 848), (813, 809, 845, 849), (809, 808, 844, 845), (827, 831, 867, 863), (831, 830, 866, 867), (830, 833, 869, 866), (833, 832, 868, 869), (832, 829, 865, 868), (829, 828, 864, 865), (828, 843, 879, 864), (843, 842, 878, 879), (842, 840, 876, 878), (840, 838, 874, 876), (838, 836, 872, 874), (836, 835, 871, 872), (835, 834, 870, 871), (834, 837, 873, 870), (837, 839, 875, 873), (839, 841, 877, 875), (841, 826, 862, 877), (826, 827, 863, 862), (833, 815, 880, 881), (869, 833, 881, 883), (851, 869, 883, 882), (851, 882, 880, 815), (892, 893, 911, 910), (896, 898, 916, 914), (903, 907, 889, 885), (908, 905, 887, 890), (900, 901, 919, 918), (891, 888, 906, 909), (902, 903, 885, 884), (907, 906, 888, 889), (913, 915, 897, 895), (886, 887, 905, 904), (893, 894, 912, 911), (915, 917, 899, 897), (917, 902, 884, 899), (894, 896, 914, 912), (890, 891, 909, 908), (898, 900, 918, 916), (910, 913, 895, 892), (901, 886, 904, 919), (928, 946, 947, 929), (932, 950, 952, 934), (939, 921, 925, 943), (944, 926, 923, 941), (936, 954, 955, 937), (927, 945, 942, 924), (938, 920, 921, 939), (943, 925, 924, 942), (949, 931, 933, 951), (922, 940, 941, 923), (929, 947, 948, 930), (951, 933, 935, 953), (953, 935, 920, 938), (930, 948, 950, 932), (926, 944, 945, 927), (934, 952, 954, 936), (946, 928, 931, 949), (937, 955, 940, 922), (884, 920, 935, 899), (899, 935, 933, 897), (897, 933, 931, 895), (895, 931, 928, 892), (892, 928, 929, 893), (893, 929, 930, 894), (894, 930, 932, 896), (896, 932, 934, 898), (898, 934, 936, 900), (900, 936, 937, 901), (901, 937, 922, 886), (886, 922, 923, 887), (887, 923, 926, 890), (890, 926, 927, 891), (891, 927, 924, 888), (888, 924, 925, 889), (889, 925, 921, 885), (885, 921, 920, 884), (903, 939, 943, 907), (907, 943, 942, 906), (906, 942, 945, 909), (909, 945, 944, 908), (908, 944, 941, 905), (905, 941, 940, 904), (904, 940, 955, 919), (919, 955, 954, 918), (918, 954, 952, 916), (916, 952, 950, 914), (914, 950, 948, 912), (912, 948, 947, 911), (911, 947, 946, 910), (910, 946, 949, 913), (913, 949, 951, 915), (915, 951, 953, 917), (917, 953, 938, 902), (902, 938, 939, 903), (909, 957, 956, 891), (945, 959, 957, 909), (927, 958, 959, 945), (927, 891, 956, 958)])
me_cube_005.materials.append(mat_material)
me_cube_005.use_remesh_preserve_volume = False
me_cube_005.use_remesh_preserve_attributes = False
me_cube_005.use_mirror_vertex_groups = False
me_cube_005.update()

# ---- objects
ob_thingies_004 = bpy.data.objects.new('Thingies.004', me_cube_005)
ob_empty = bpy.data.objects.new('Empty', None)

# ---- transforms, parenting, visibility, modifiers, constraints
ob_thingies_004.location = (-3.866, -2.189e-08, -4.726)
ob_thingies_004.scale = (0.09804, 0.09094, 0.1609)
ob_thingies_004.lineart.crease_threshold = 0.0
ob_empty.location = (0.0, 0.0, 0.0)
ob_empty.empty_image_offset = (0.0, 0.0)
ob_empty.lineart.crease_threshold = 0.0

# ---- collection membership
col_collection_1.objects.link(ob_thingies_004)
col_collection_1.objects.link(ob_empty)

# ---- scene / render settings (as saved in the file)
scene.frame_start = 1; scene.frame_end = 250; scene.frame_set(1)
scene.render.engine = 'BLENDER_EEVEE_NEXT'
scene.render.resolution_percentage = 50
scene.render.dither_intensity = 0.0
scene.cycles.use_denoising = False
scene.cycles.samples = 128
scene.cycles.sampling_pattern = 'TABULATED_SOBOL'
scene.cycles.light_sampling_threshold = 0.0
scene.cycles.use_adaptive_sampling = False
scene.cycles.use_light_tree = False
scene.cycles.blur_glossy = 0.0
scene.cycles.sample_clamp_indirect = 0.0
scene.view_settings.view_transform = 'Standard'
bpy.context.view_layer.update()

# ---- added for rendering (the .blend has no active camera and no usable light): camera, sun
cam_auto = bpy.data.cameras.new('AutoCamera')
cam_auto.lens = 50.0
cam_auto.sensor_width = 36.0
cam_auto.clip_end = 1000.0
ob_auto_camera = bpy.data.objects.new('AutoCamera', cam_auto)
scene.collection.objects.link(ob_auto_camera)
ob_auto_camera.location = (52.3053, -44.2102, 29.4997)
ob_auto_camera.rotation_euler = (1.09748, -7.21219e-08, 0.694738)
scene.camera = ob_auto_camera
light_auto_sun = bpy.data.lights.new('AutoSun', 'SUN')
light_auto_sun.energy = 3.0
light_auto_sun.angle = 0.0523599
ob_auto_sun = bpy.data.objects.new('AutoSun', light_auto_sun)
scene.collection.objects.link(ob_auto_sun)
ob_auto_sun.rotation_euler = (0.872665, 0.174533, 0.523599)
bpy.context.view_layer.update()
